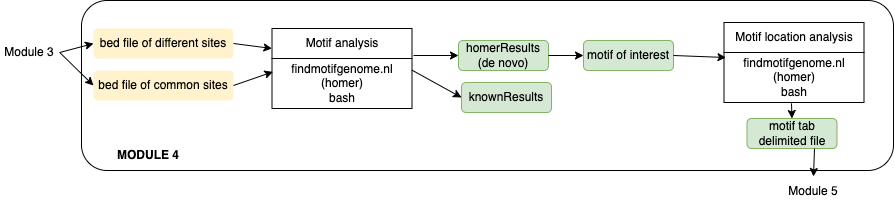

The diagram above was exported from draw.io. Its source (the exported page's mxGraphModel, read from the mxfile embedded in the PNG):
<mxGraphModel dx="2156" dy="1846" grid="1" gridSize="10" guides="1" tooltips="1" connect="1" arrows="1" fold="1" page="1" pageScale="1" pageWidth="850" pageHeight="1100" math="0" shadow="0">
  <root>
    <mxCell id="0" />
    <mxCell id="1" parent="0" />
    <mxCell id="2" value="" style="rounded=1;whiteSpace=wrap;html=1;align=center;fontStyle=0" vertex="1" parent="1">
      <mxGeometry x="68" y="970" width="812" height="170" as="geometry" />
    </mxCell>
    <mxCell id="3" value="MODULE 4" style="text;html=1;strokeColor=none;fillColor=none;align=center;verticalAlign=middle;whiteSpace=wrap;rounded=0;fontStyle=1" vertex="1" parent="1">
      <mxGeometry x="100" y="1110" width="70" height="30" as="geometry" />
    </mxCell>
    <mxCell id="4" value="Motif analysis" style="swimlane;childLayout=stackLayout;horizontal=1;startSize=30;horizontalStack=0;resizeParent=1;resizeParentMax=0;resizeLast=0;collapsible=1;marginBottom=0;whiteSpace=wrap;html=1;align=center;fontStyle=0" vertex="1" parent="1">
      <mxGeometry x="258.5" y="998" width="140" height="80" as="geometry" />
    </mxCell>
    <mxCell id="5" value="findmotifgenome.nl (homer)&lt;br&gt;bash" style="text;strokeColor=none;fillColor=none;align=center;verticalAlign=middle;spacingLeft=4;spacingRight=4;overflow=hidden;points=[[0,0.5],[1,0.5]];portConstraint=eastwest;rotatable=0;whiteSpace=wrap;html=1;fontStyle=0" vertex="1" parent="4">
      <mxGeometry y="30" width="140" height="50" as="geometry" />
    </mxCell>
    <mxCell id="6" value="Motif location analysis" style="swimlane;childLayout=stackLayout;horizontal=1;startSize=30;horizontalStack=0;resizeParent=1;resizeParentMax=0;resizeLast=0;collapsible=1;marginBottom=0;whiteSpace=wrap;html=1;align=center;fontStyle=0" vertex="1" parent="1">
      <mxGeometry x="710.5" y="992" width="140" height="80" as="geometry" />
    </mxCell>
    <mxCell id="7" value="findmotifgenome.nl (homer)&lt;br&gt;bash" style="text;strokeColor=none;fillColor=none;align=center;verticalAlign=middle;spacingLeft=4;spacingRight=4;overflow=hidden;points=[[0,0.5],[1,0.5]];portConstraint=eastwest;rotatable=0;whiteSpace=wrap;html=1;fontStyle=0" vertex="1" parent="6">
      <mxGeometry y="30" width="140" height="50" as="geometry" />
    </mxCell>
    <mxCell id="8" value="homerResults (de novo)" style="rounded=1;whiteSpace=wrap;html=1;fillColor=#d5e8d4;strokeColor=#82b366;align=center;fontStyle=0" vertex="1" parent="1">
      <mxGeometry x="445" y="1010" width="90" height="30" as="geometry" />
    </mxCell>
    <mxCell id="9" value="" style="endArrow=classic;html=1;rounded=0;entryX=0;entryY=0.5;entryDx=0;entryDy=0;align=center;fontStyle=0;" edge="1" target="8" parent="1">
      <mxGeometry width="50" height="50" relative="1" as="geometry">
        <mxPoint x="400" y="1025" as="sourcePoint" />
        <mxPoint x="411.5" y="1072" as="targetPoint" />
      </mxGeometry>
    </mxCell>
    <mxCell id="10" value="motif of interest" style="rounded=1;whiteSpace=wrap;html=1;fillColor=#d5e8d4;strokeColor=#82b366;align=center;fontStyle=0" vertex="1" parent="1">
      <mxGeometry x="570" y="1010" width="90" height="30" as="geometry" />
    </mxCell>
    <mxCell id="11" value="" style="endArrow=classic;html=1;rounded=0;exitX=1;exitY=0.5;exitDx=0;exitDy=0;entryX=0;entryY=0.5;entryDx=0;entryDy=0;align=center;fontStyle=0;" edge="1" source="8" target="10" parent="1">
      <mxGeometry width="50" height="50" relative="1" as="geometry">
        <mxPoint x="513.5" y="1044" as="sourcePoint" />
        <mxPoint x="571.5" y="1043" as="targetPoint" />
      </mxGeometry>
    </mxCell>
    <mxCell id="12" value="" style="endArrow=classic;html=1;rounded=0;exitX=1;exitY=0.5;exitDx=0;exitDy=0;entryX=0.014;entryY=0.1;entryDx=0;entryDy=0;align=center;fontStyle=0;entryPerimeter=0;" edge="1" source="10" target="7" parent="1">
      <mxGeometry width="50" height="50" relative="1" as="geometry">
        <mxPoint x="644.5" y="1057.5" as="sourcePoint" />
        <mxPoint x="702.5" y="1056.5" as="targetPoint" />
      </mxGeometry>
    </mxCell>
    <mxCell id="13" value="knownResults" style="rounded=1;whiteSpace=wrap;html=1;fillColor=#d5e8d4;strokeColor=#82b366;align=center;fontStyle=0" vertex="1" parent="1">
      <mxGeometry x="448" y="1052" width="90" height="30" as="geometry" />
    </mxCell>
    <mxCell id="14" value="" style="endArrow=classic;html=1;rounded=0;entryX=0;entryY=0.5;entryDx=0;entryDy=0;align=center;fontStyle=0;exitX=1;exitY=0.233;exitDx=0;exitDy=0;exitPerimeter=0;" edge="1" source="5" target="13" parent="1">
      <mxGeometry width="50" height="50" relative="1" as="geometry">
        <mxPoint x="375.5" y="1028" as="sourcePoint" />
        <mxPoint x="445.5" y="1035" as="targetPoint" />
      </mxGeometry>
    </mxCell>
    <mxCell id="15" value="motif tab delimited file" style="rounded=1;whiteSpace=wrap;html=1;fillColor=#d5e8d4;strokeColor=#82b366;align=center;fontStyle=0" vertex="1" parent="1">
      <mxGeometry x="733.5" y="1088" width="90" height="30" as="geometry" />
    </mxCell>
    <mxCell id="16" value="" style="endArrow=classic;html=1;rounded=0;exitX=0.482;exitY=1.017;exitDx=0;exitDy=0;entryX=0.5;entryY=0;entryDx=0;entryDy=0;align=center;fontStyle=0;exitPerimeter=0;" edge="1" source="7" target="15" parent="1">
      <mxGeometry width="50" height="50" relative="1" as="geometry">
        <mxPoint x="659.5" y="1035" as="sourcePoint" />
        <mxPoint x="722.5" y="1035" as="targetPoint" />
      </mxGeometry>
    </mxCell>
    <mxCell id="17" value="bed file of different sites" style="rounded=1;whiteSpace=wrap;html=1;fillColor=#fff2cc;strokeColor=none;align=center;fontStyle=0" vertex="1" parent="1">
      <mxGeometry x="80" y="998" width="140" height="30" as="geometry" />
    </mxCell>
    <mxCell id="18" value="bed file of common sites" style="rounded=1;whiteSpace=wrap;html=1;fillColor=#fff2cc;strokeColor=none;align=center;fontStyle=0" vertex="1" parent="1">
      <mxGeometry x="80" y="1040" width="140" height="30" as="geometry" />
    </mxCell>
    <mxCell id="19" value="Module 3" style="text;html=1;strokeColor=none;fillColor=none;align=center;verticalAlign=middle;whiteSpace=wrap;rounded=0;fontStyle=0" vertex="1" parent="1">
      <mxGeometry x="-13.75" y="1007" width="60" height="30" as="geometry" />
    </mxCell>
    <mxCell id="20" value="" style="endArrow=classic;html=1;rounded=0;entryX=0;entryY=0.5;entryDx=0;entryDy=0;exitX=1;exitY=0.5;exitDx=0;exitDy=0;" edge="1" source="19" target="17" parent="1">
      <mxGeometry width="50" height="50" relative="1" as="geometry">
        <mxPoint x="40" y="1020" as="sourcePoint" />
        <mxPoint x="95" y="970" as="targetPoint" />
      </mxGeometry>
    </mxCell>
    <mxCell id="21" value="" style="endArrow=classic;html=1;rounded=0;entryX=0;entryY=0.5;entryDx=0;entryDy=0;exitX=1;exitY=0.5;exitDx=0;exitDy=0;" edge="1" source="19" target="18" parent="1">
      <mxGeometry width="50" height="50" relative="1" as="geometry">
        <mxPoint x="-60" y="1080" as="sourcePoint" />
        <mxPoint x="-10" y="1030" as="targetPoint" />
      </mxGeometry>
    </mxCell>
    <mxCell id="22" value="" style="endArrow=classic;html=1;rounded=0;exitX=1;exitY=0.5;exitDx=0;exitDy=0;entryX=0;entryY=0.25;entryDx=0;entryDy=0;" edge="1" source="17" target="4" parent="1">
      <mxGeometry width="50" height="50" relative="1" as="geometry">
        <mxPoint x="230" y="1020" as="sourcePoint" />
        <mxPoint x="280" y="970" as="targetPoint" />
      </mxGeometry>
    </mxCell>
    <mxCell id="23" value="" style="endArrow=classic;html=1;rounded=0;exitX=1;exitY=0.5;exitDx=0;exitDy=0;entryX=0.007;entryY=0.267;entryDx=0;entryDy=0;entryPerimeter=0;" edge="1" source="18" target="5" parent="1">
      <mxGeometry width="50" height="50" relative="1" as="geometry">
        <mxPoint x="230" y="1023" as="sourcePoint" />
        <mxPoint x="269" y="1023" as="targetPoint" />
      </mxGeometry>
    </mxCell>
    <mxCell id="24" value="Module 5" style="text;html=1;strokeColor=none;fillColor=none;align=center;verticalAlign=middle;whiteSpace=wrap;rounded=0;fontStyle=0" vertex="1" parent="1">
      <mxGeometry x="770" y="1146" width="60" height="30" as="geometry" />
    </mxCell>
    <mxCell id="25" value="" style="endArrow=classic;html=1;rounded=0;entryX=0.5;entryY=0;entryDx=0;entryDy=0;exitX=0.75;exitY=1;exitDx=0;exitDy=0;" edge="1" source="15" target="24" parent="1">
      <mxGeometry width="50" height="50" relative="1" as="geometry">
        <mxPoint x="440" y="1120" as="sourcePoint" />
        <mxPoint x="490" y="1070" as="targetPoint" />
      </mxGeometry>
    </mxCell>
  </root>
</mxGraphModel>